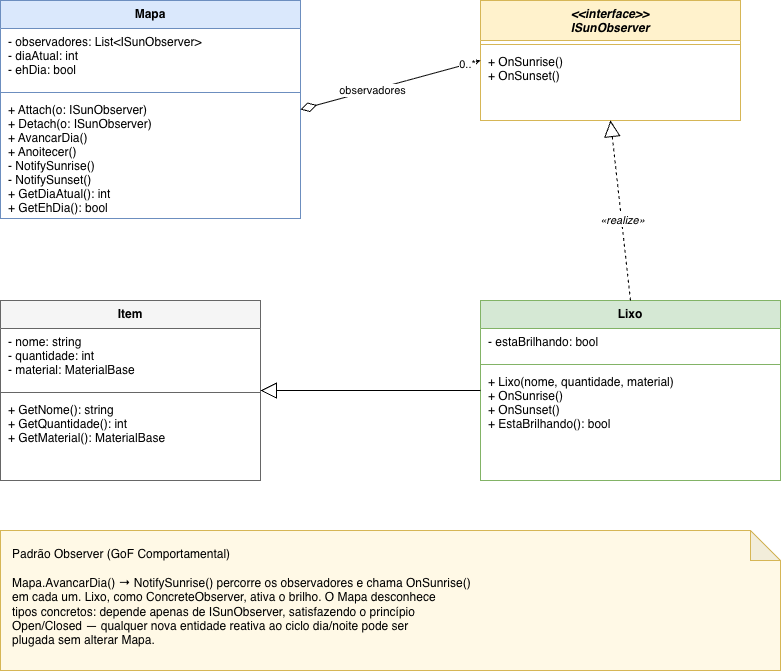

The diagram above was exported from draw.io. Its source (the exported page's mxGraphModel, read from the mxfile embedded in the PNG):
<mxGraphModel dx="1309" dy="834" grid="1" gridSize="10" guides="1" tooltips="1" connect="1" arrows="1" fold="1" page="1" pageScale="1" pageWidth="1100" pageHeight="850" math="0" shadow="0">
  <root>
    <mxCell id="0" />
    <mxCell id="1" parent="0" />
    <mxCell id="mapa" value="Mapa" style="swimlane;fontStyle=1;align=center;verticalAlign=top;childLayout=stackLayout;horizontal=1;startSize=28;horizontalStack=0;resizeParent=0;resizeParentMax=0;resizeLast=0;collapsible=0;marginBottom=0;fillColor=#dae8fc;strokeColor=#6c8ebf;swimlaneFillColor=#ffffff;" vertex="1" parent="1">
      <mxGeometry x="60" y="80" width="300" height="218" as="geometry" />
    </mxCell>
    <mxCell id="mapa-attrs" value="- observadores: List&lt;ISunObserver&gt;&#10;- diaAtual: int&#10;- ehDia: bool" style="text;strokeColor=none;fillColor=none;align=left;verticalAlign=top;spacingLeft=6;spacingRight=4;overflow=hidden;rotatable=0;points=[[0,0.5],[1,0.5]];portConstraint=eastwest;fontSize=12;" vertex="1" parent="mapa">
      <mxGeometry y="28" width="300" height="60" as="geometry" />
    </mxCell>
    <mxCell id="mapa-div1" value="" style="line;strokeWidth=1;fillColor=none;align=left;verticalAlign=middle;spacingTop=-1;spacingLeft=3;spacingRight=3;rotatable=0;labelPosition=right;points=[];portConstraint=eastwest;strokeColor=#6c8ebf;" vertex="1" parent="mapa">
      <mxGeometry y="88" width="300" height="8" as="geometry" />
    </mxCell>
    <mxCell id="mapa-ops" value="+ Attach(o: ISunObserver)&#10;+ Detach(o: ISunObserver)&#10;+ AvancarDia()&#10;+ Anoitecer()&#10;- NotifySunrise()&#10;- NotifySunset()&#10;+ GetDiaAtual(): int&#10;+ GetEhDia(): bool" style="text;strokeColor=none;fillColor=none;align=left;verticalAlign=top;spacingLeft=6;spacingRight=4;overflow=hidden;rotatable=0;points=[[0,0.5],[1,0.5]];portConstraint=eastwest;fontSize=12;" vertex="1" parent="mapa">
      <mxGeometry y="96" width="300" height="122" as="geometry" />
    </mxCell>
    <mxCell id="iobs" value="&lt;&lt;interface&gt;&gt;&#10;ISunObserver" style="swimlane;fontStyle=3;align=center;verticalAlign=top;childLayout=stackLayout;horizontal=1;startSize=40;horizontalStack=0;resizeParent=0;resizeParentMax=0;resizeLast=0;collapsible=0;marginBottom=0;fillColor=#fff2cc;strokeColor=#d6b656;swimlaneFillColor=#ffffff;" vertex="1" parent="1">
      <mxGeometry x="540" y="80" width="260" height="120" as="geometry" />
    </mxCell>
    <mxCell id="iobs-div1" value="" style="line;strokeWidth=1;fillColor=none;align=left;verticalAlign=middle;spacingTop=-1;spacingLeft=3;spacingRight=3;rotatable=0;labelPosition=right;points=[];portConstraint=eastwest;strokeColor=#d6b656;" vertex="1" parent="iobs">
      <mxGeometry y="40" width="260" height="8" as="geometry" />
    </mxCell>
    <mxCell id="iobs-ops" value="+ OnSunrise()&#10;+ OnSunset()" style="text;strokeColor=none;fillColor=none;align=left;verticalAlign=top;spacingLeft=6;spacingRight=4;overflow=hidden;rotatable=0;points=[[0,0.5],[1,0.5]];portConstraint=eastwest;fontSize=12;" vertex="1" parent="iobs">
      <mxGeometry y="48" width="260" height="72" as="geometry" />
    </mxCell>
    <mxCell id="item" value="Item" style="swimlane;fontStyle=1;align=center;verticalAlign=top;childLayout=stackLayout;horizontal=1;startSize=28;horizontalStack=0;resizeParent=0;resizeParentMax=0;resizeLast=0;collapsible=0;marginBottom=0;fillColor=#f5f5f5;strokeColor=#666666;swimlaneFillColor=#ffffff;" vertex="1" parent="1">
      <mxGeometry x="60" y="380" width="260" height="180" as="geometry" />
    </mxCell>
    <mxCell id="item-attrs" value="- nome: string&#10;- quantidade: int&#10;- material: MaterialBase" style="text;strokeColor=none;fillColor=none;align=left;verticalAlign=top;spacingLeft=6;spacingRight=4;overflow=hidden;rotatable=0;points=[[0,0.5],[1,0.5]];portConstraint=eastwest;fontSize=12;" vertex="1" parent="item">
      <mxGeometry y="28" width="260" height="60" as="geometry" />
    </mxCell>
    <mxCell id="item-div1" value="" style="line;strokeWidth=1;fillColor=none;align=left;verticalAlign=middle;spacingTop=-1;spacingLeft=3;spacingRight=3;rotatable=0;labelPosition=right;points=[];portConstraint=eastwest;strokeColor=#666666;" vertex="1" parent="item">
      <mxGeometry y="88" width="260" height="8" as="geometry" />
    </mxCell>
    <mxCell id="item-ops" value="+ GetNome(): string&#10;+ GetQuantidade(): int&#10;+ GetMaterial(): MaterialBase" style="text;strokeColor=none;fillColor=none;align=left;verticalAlign=top;spacingLeft=6;spacingRight=4;overflow=hidden;rotatable=0;points=[[0,0.5],[1,0.5]];portConstraint=eastwest;fontSize=12;" vertex="1" parent="item">
      <mxGeometry y="96" width="260" height="84" as="geometry" />
    </mxCell>
    <mxCell id="lixo" value="Lixo" style="swimlane;fontStyle=1;align=center;verticalAlign=top;childLayout=stackLayout;horizontal=1;startSize=28;horizontalStack=0;resizeParent=0;resizeParentMax=0;resizeLast=0;collapsible=0;marginBottom=0;fillColor=#d5e8d4;strokeColor=#82b366;swimlaneFillColor=#ffffff;" vertex="1" parent="1">
      <mxGeometry x="540" y="380" width="300" height="180" as="geometry" />
    </mxCell>
    <mxCell id="lixo-attrs" value="- estaBrilhando: bool" style="text;strokeColor=none;fillColor=none;align=left;verticalAlign=top;spacingLeft=6;spacingRight=4;overflow=hidden;rotatable=0;points=[[0,0.5],[1,0.5]];portConstraint=eastwest;fontSize=12;" vertex="1" parent="lixo">
      <mxGeometry y="28" width="300" height="32" as="geometry" />
    </mxCell>
    <mxCell id="lixo-div1" value="" style="line;strokeWidth=1;fillColor=none;align=left;verticalAlign=middle;spacingTop=-1;spacingLeft=3;spacingRight=3;rotatable=0;labelPosition=right;points=[];portConstraint=eastwest;strokeColor=#82b366;" vertex="1" parent="lixo">
      <mxGeometry y="60" width="300" height="8" as="geometry" />
    </mxCell>
    <mxCell id="lixo-ops" value="+ Lixo(nome, quantidade, material)&#10;+ OnSunrise()&#10;+ OnSunset()&#10;+ EstaBrilhando(): bool" style="text;strokeColor=none;fillColor=none;align=left;verticalAlign=top;spacingLeft=6;spacingRight=4;overflow=hidden;rotatable=0;points=[[0,0.5],[1,0.5]];portConstraint=eastwest;fontSize=12;" vertex="1" parent="lixo">
      <mxGeometry y="68" width="300" height="112" as="geometry" />
    </mxCell>
    <mxCell id="e-agg" style="endArrow=open;endFill=0;startArrow=diamondThin;startFill=0;startSize=14;endSize=10;html=1;exitX=1;exitY=0.5;exitDx=0;exitDy=0;entryX=0;entryY=0.5;entryDx=0;entryDy=0;edgeStyle=none;rounded=0;" edge="1" parent="1" source="mapa" target="iobs">
      <mxGeometry relative="1" as="geometry" />
    </mxCell>
    <mxCell id="e-agg-lbl1" value="observadores" style="edgeLabel;html=1;align=center;verticalAlign=middle;resizable=0;points=[];" connectable="0" vertex="1" parent="e-agg">
      <mxGeometry x="-0.2" relative="1" as="geometry">
        <mxPoint as="offset" />
      </mxGeometry>
    </mxCell>
    <mxCell id="e-agg-lbl2" value="0..*" style="edgeLabel;html=1;align=center;verticalAlign=middle;resizable=0;points=[];" connectable="0" vertex="1" parent="e-agg">
      <mxGeometry x="0.85" relative="1" as="geometry">
        <mxPoint as="offset" />
      </mxGeometry>
    </mxCell>
    <mxCell id="e-impl" style="endArrow=block;endFill=0;endSize=14;dashed=1;html=1;exitX=0.5;exitY=0;exitDx=0;exitDy=0;entryX=0.5;entryY=1;entryDx=0;entryDy=0;edgeStyle=none;rounded=0;" edge="1" parent="1" source="lixo" target="iobs">
      <mxGeometry relative="1" as="geometry" />
    </mxCell>
    <mxCell id="e-impl-lbl" value="«realize»" style="edgeLabel;html=1;align=center;verticalAlign=middle;resizable=0;points=[];fontStyle=2;" connectable="0" vertex="1" parent="e-impl">
      <mxGeometry x="-0.1" relative="1" as="geometry">
        <mxPoint as="offset" />
      </mxGeometry>
    </mxCell>
    <mxCell id="e-ext" style="endArrow=block;endFill=0;endSize=14;html=1;exitX=0;exitY=0.5;exitDx=0;exitDy=0;entryX=1;entryY=0.5;entryDx=0;entryDy=0;edgeStyle=none;rounded=0;" edge="1" parent="1" source="lixo" target="item">
      <mxGeometry relative="1" as="geometry" />
    </mxCell>
    <mxCell id="nota" value="Padrão Observer (GoF Comportamental)&#10;&#10;Mapa.AvancarDia() → NotifySunrise() percorre os observadores e chama OnSunrise()&#10;em cada um. Lixo, como ConcreteObserver, ativa o brilho. O Mapa desconhece&#10;tipos concretos: depende apenas de ISunObserver, satisfazendo o princípio&#10;Open/Closed — qualquer nova entidade reativa ao ciclo dia/noite pode ser&#10;plugada sem alterar Mapa." style="shape=note;whiteSpace=wrap;html=1;backgroundOutline=1;darkOpacity=0.05;fillColor=#fff9e6;strokeColor=#d6b656;align=left;verticalAlign=top;spacingLeft=10;spacingTop=10;spacingRight=10;fontSize=12;" vertex="1" parent="1">
      <mxGeometry x="60" y="610" width="780" height="140" as="geometry" />
    </mxCell>
  </root>
</mxGraphModel>